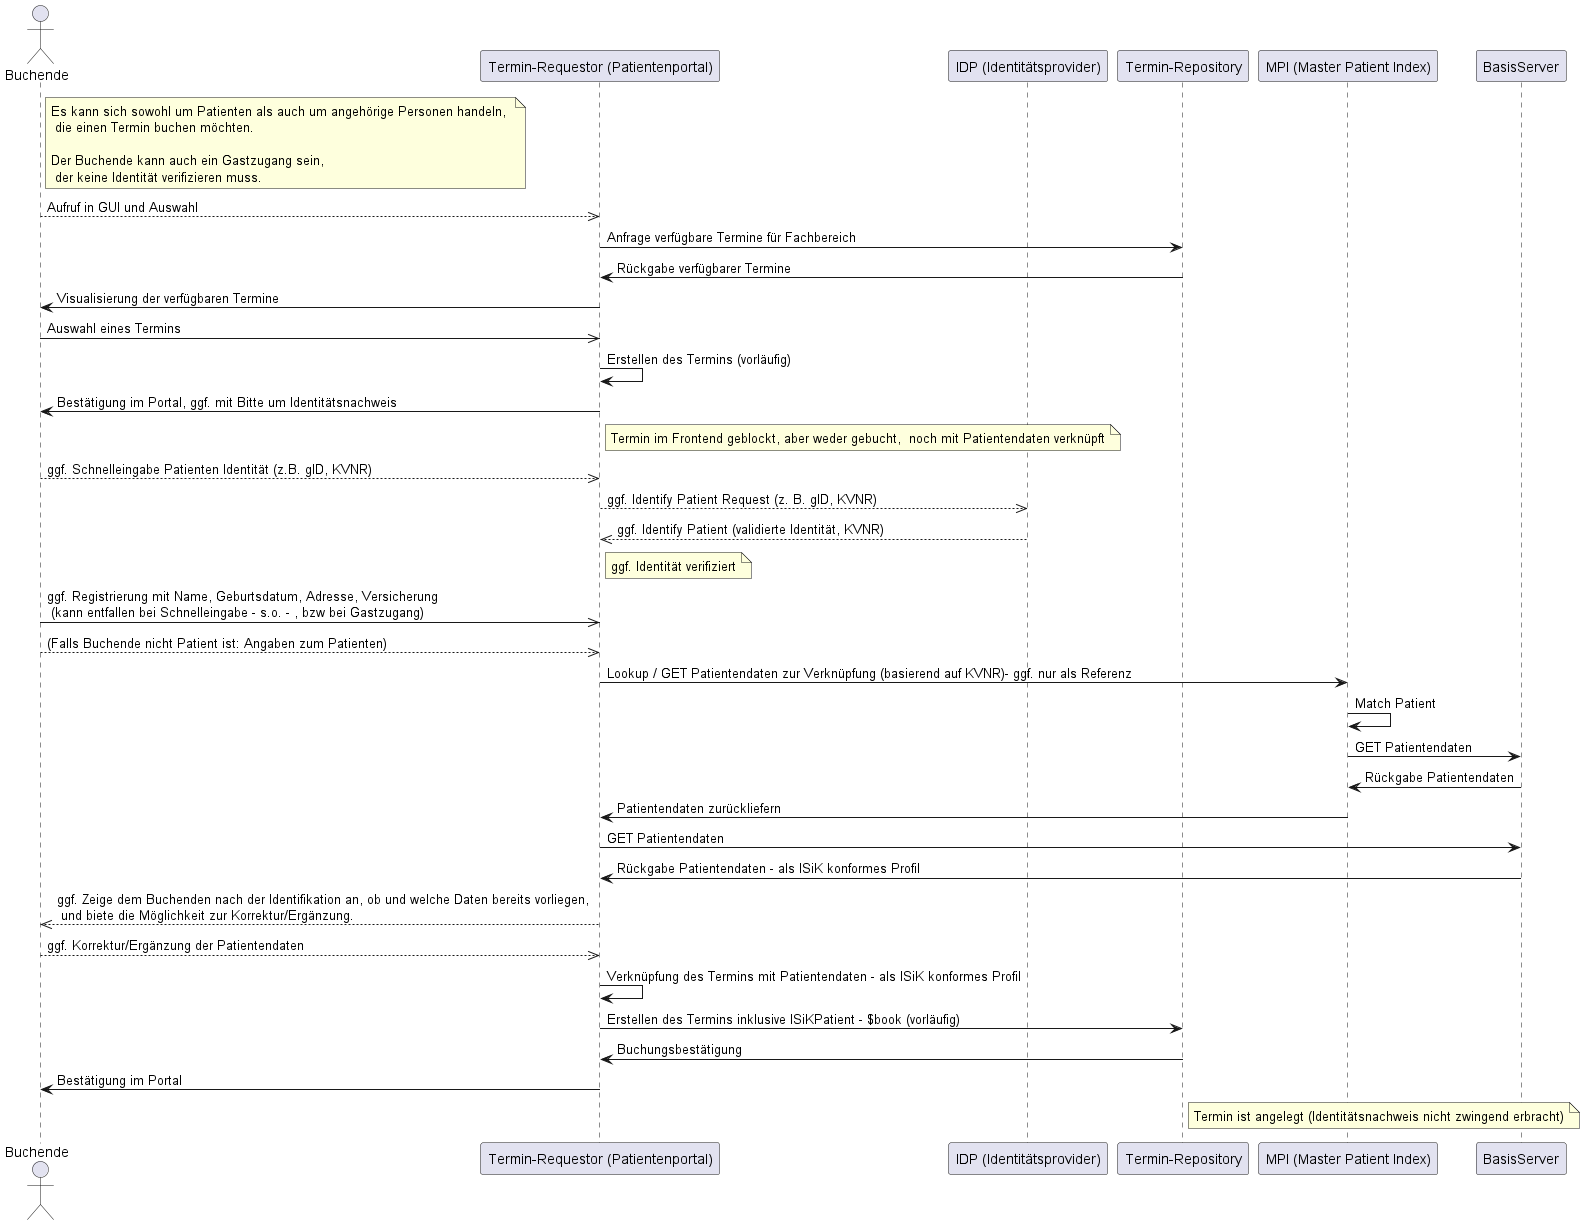

The diagram above was rendered by PlantUML. Its source (embedded in the PNG):
@startuml

actor Buchende
participant "Termin-Requestor (Patientenportal)" as TR
participant "IDP (Identitätsprovider)" as IDP
participant "Termin-Repository" as TRP
participant "MPI (Master Patient Index)" as MPI
participant "BasisServer" as BS

Note right of Buchende: Es kann sich sowohl um Patienten als auch um angehörige Personen handeln, \n die einen Termin buchen möchten. \n\nDer Buchende kann auch ein Gastzugang sein, \n der keine Identität verifizieren muss.

Buchende-->>TR: Aufruf in GUI und Auswahl
TR -> TRP: Anfrage verfügbare Termine für Fachbereich
TRP -> TR: Rückgabe verfügbarer Termine

TR -> Buchende: Visualisierung der verfügbaren Termine

Buchende->>TR: Auswahl eines Termins

TR -> TR: Erstellen des Termins (vorläufig)
TR -> Buchende: Bestätigung im Portal, ggf. mit Bitte um Identitätsnachweis
Note right of TR: Termin im Frontend geblockt, aber weder gebucht,  noch mit Patientendaten verknüpft

Buchende-->>TR: ggf. Schnelleingabe Patienten Identität (z.B. gID, KVNR)
TR-->>IDP: ggf. Identify Patient Request (z. B. gID, KVNR)
IDP-->>TR: ggf. Identify Patient (validierte Identität, KVNR)
Note right of TR: ggf. Identität verifiziert

Buchende->>TR: ggf. Registrierung mit Name, Geburtsdatum, Adresse, Versicherung \n (kann entfallen bei Schnelleingabe - s.o. - , bzw bei Gastzugang)
Buchende-->>TR: (Falls Buchende nicht Patient ist: Angaben zum Patienten)

TR -> MPI: Lookup / GET Patientendaten zur Verknüpfung (basierend auf KVNR)- ggf. nur als Referenz
MPI -> MPI: Match Patient
MPI -> BS: GET Patientendaten
BS -> MPI: Rückgabe Patientendaten
MPI -> TR: Patientendaten zurückliefern

TR -> BS: GET Patientendaten 
BS -> TR: Rückgabe Patientendaten - als ISiK konformes Profil

TR-->>Buchende: ggf. Zeige dem Buchenden nach der Identifikation an, ob und welche Daten bereits vorliegen, \n und biete die Möglichkeit zur Korrektur/Ergänzung.
Buchende-->>TR: ggf. Korrektur/Ergänzung der Patientendaten

TR -> TR: Verknüpfung des Termins mit Patientendaten - als ISiK konformes Profil

TR -> TRP: Erstellen des Termins inklusive ISiKPatient - $book (vorläufig)

TRP -> TR: Buchungsbestätigung
TR -> Buchende: Bestätigung im Portal

note right of TRP: Termin ist angelegt (Identitätsnachweis nicht zwingend erbracht)




@enduml